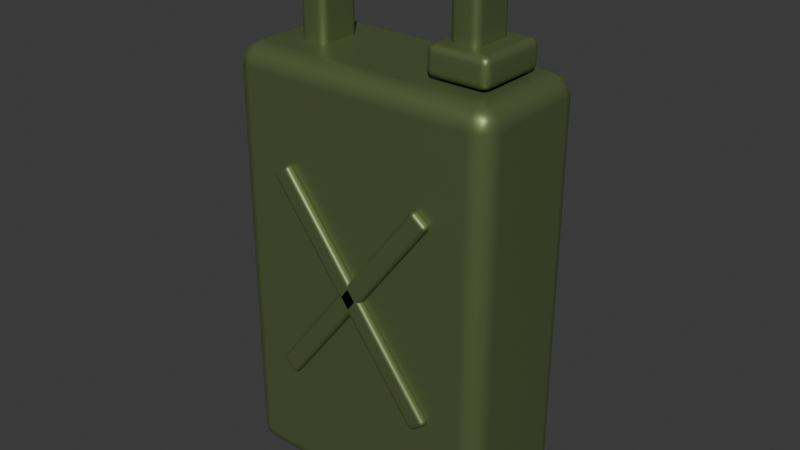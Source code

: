 # Source: FuelCan.blend  (saved by Blender 4.3.34; exported with 4.5.12 LTS)
import bpy
from mathutils import Matrix  # noqa: F401  (used for matrix-valued properties, if any)

bpy.ops.wm.read_factory_settings(use_empty=True)
scene = bpy.context.scene
scene.name = 'Scene'

# ---- collections
col_collection = bpy.data.collections.new('Collection'); scene.collection.children.link(col_collection)

# ---- materials (node trees are filled in below, after node groups)
mat_paintedolive = bpy.data.materials.new('PaintedOlive')
mat_paintedolive.diffuse_color = (0.19, 0.24, 0.1, 1.0)

# ---- material node trees
mat_paintedolive.use_nodes = True; mat_paintedolive.node_tree.nodes.clear()
_N = mat_paintedolive.node_tree.nodes; _L = mat_paintedolive.node_tree.links
n0 = _N.new('ShaderNodeBsdfPrincipled'); n0.name = 'Principled BSDF'; n0.location = (10, 300)
n0.inputs[0].default_value = (0.19, 0.24, 0.1, 1.0)
n0.inputs[1].default_value = 0.65
n0.inputs[2].default_value = 0.48
n1 = _N.new('ShaderNodeOutputMaterial'); n1.name = 'Material Output'; n1.location = (300, 300)
_L.new(n0.outputs[0], n1.inputs[0])
n1.is_active_output = True

# ---- world
world_world = bpy.data.worlds.new('World'); scene.world = world_world
world_world.use_nodes = True; world_world.node_tree.nodes.clear()
_N = world_world.node_tree.nodes; _L = world_world.node_tree.links
n0 = _N.new('ShaderNodeOutputWorld'); n0.name = 'World Output'; n0.location = (300, 300)
n1 = _N.new('ShaderNodeBackground'); n1.name = 'Background'; n1.location = (10, 300)
n1.inputs[0].default_value = (0.05088, 0.05088, 0.05088, 1.0)
_L.new(n1.outputs[0], n0.inputs[0])
n0.is_active_output = True
world_world.color = (0.05088, 0.05088, 0.05088)
world_world.sun_shadow_jitter_overblur = 0.0

# ---- meshes
me_cube_001 = bpy.data.meshes.new('Cube.001')
me_cube_001.from_pydata([(-0.17, -0.08, -0.265), (-0.17, -0.08, 0.265), (-0.17, 0.08, -0.265), (-0.17, 0.08, 0.265), (0.17, -0.08, -0.265), (0.17, -0.08, 0.265), (0.17, 0.08, -0.265), (0.17, 0.08, 0.265)], [], [(0, 1, 3, 2), (2, 3, 7, 6), (6, 7, 5, 4), (4, 5, 1, 0), (2, 6, 4, 0), (7, 3, 1, 5)])
_uv = me_cube_001.uv_layers.new(name='UVMap')
_uv.uv.foreach_set('vector', [0.375, 0.0, 0.625, 0.0, 0.625, 0.25, 0.375, 0.25, 0.375, 0.25, 0.625, 0.25, 0.625, 0.5, 0.375, 0.5, 0.375, 0.5, 0.625, 0.5, 0.625, 0.75, 0.375, 0.75, 0.375, 0.75, 0.625, 0.75, 0.625, 1.0, 0.375, 1.0, 0.125, 0.5, 0.375, 0.5, 0.375, 0.75, 0.125, 0.75, 0.625, 0.5, 0.875, 0.5, 0.875, 0.75, 0.625, 0.75])
me_cube_001.materials.append(mat_paintedolive)
me_cube_001.update()
me_cube_002 = bpy.data.meshes.new('Cube.002')
me_cube_002.from_pydata([(-0.0175, -0.0275, -0.065), (-0.0175, -0.0275, 0.065), (-0.0175, 0.0275, -0.065), (-0.0175, 0.0275, 0.065), (0.0175, -0.0275, -0.065), (0.0175, -0.0275, 0.065), (0.0175, 0.0275, -0.065), (0.0175, 0.0275, 0.065)], [], [(0, 1, 3, 2), (2, 3, 7, 6), (6, 7, 5, 4), (4, 5, 1, 0), (2, 6, 4, 0), (7, 3, 1, 5)])
_uv = me_cube_002.uv_layers.new(name='UVMap')
_uv.uv.foreach_set('vector', [0.375, 0.0, 0.625, 0.0, 0.625, 0.25, 0.375, 0.25, 0.375, 0.25, 0.625, 0.25, 0.625, 0.5, 0.375, 0.5, 0.375, 0.5, 0.625, 0.5, 0.625, 0.75, 0.375, 0.75, 0.375, 0.75, 0.625, 0.75, 0.625, 1.0, 0.375, 1.0, 0.125, 0.5, 0.375, 0.5, 0.375, 0.75, 0.125, 0.75, 0.625, 0.5, 0.875, 0.5, 0.875, 0.75, 0.625, 0.75])
me_cube_002.materials.append(mat_paintedolive)
me_cube_002.update()
me_cube_003 = bpy.data.meshes.new('Cube.003')
me_cube_003.from_pydata([(-0.0175, -0.0275, -0.065), (-0.0175, -0.0275, 0.065), (-0.0175, 0.0275, -0.065), (-0.0175, 0.0275, 0.065), (0.0175, -0.0275, -0.065), (0.0175, -0.0275, 0.065), (0.0175, 0.0275, -0.065), (0.0175, 0.0275, 0.065)], [], [(0, 1, 3, 2), (2, 3, 7, 6), (6, 7, 5, 4), (4, 5, 1, 0), (2, 6, 4, 0), (7, 3, 1, 5)])
_uv = me_cube_003.uv_layers.new(name='UVMap')
_uv.uv.foreach_set('vector', [0.375, 0.0, 0.625, 0.0, 0.625, 0.25, 0.375, 0.25, 0.375, 0.25, 0.625, 0.25, 0.625, 0.5, 0.375, 0.5, 0.375, 0.5, 0.625, 0.5, 0.625, 0.75, 0.375, 0.75, 0.375, 0.75, 0.625, 0.75, 0.625, 1.0, 0.375, 1.0, 0.125, 0.5, 0.375, 0.5, 0.375, 0.75, 0.125, 0.75, 0.625, 0.5, 0.875, 0.5, 0.875, 0.75, 0.625, 0.75])
me_cube_003.materials.append(mat_paintedolive)
me_cube_003.update()
me_cube_004 = bpy.data.meshes.new('Cube.004')
me_cube_004.from_pydata([(-0.115, -0.0275, -0.0175), (-0.115, -0.0275, 0.0175), (-0.115, 0.0275, -0.0175), (-0.115, 0.0275, 0.0175), (0.115, -0.0275, -0.0175), (0.115, -0.0275, 0.0175), (0.115, 0.0275, -0.0175), (0.115, 0.0275, 0.0175)], [], [(0, 1, 3, 2), (2, 3, 7, 6), (6, 7, 5, 4), (4, 5, 1, 0), (2, 6, 4, 0), (7, 3, 1, 5)])
_uv = me_cube_004.uv_layers.new(name='UVMap')
_uv.uv.foreach_set('vector', [0.375, 0.0, 0.625, 0.0, 0.625, 0.25, 0.375, 0.25, 0.375, 0.25, 0.625, 0.25, 0.625, 0.5, 0.375, 0.5, 0.375, 0.5, 0.625, 0.5, 0.625, 0.75, 0.375, 0.75, 0.375, 0.75, 0.625, 0.75, 0.625, 1.0, 0.375, 1.0, 0.125, 0.5, 0.375, 0.5, 0.375, 0.75, 0.125, 0.75, 0.625, 0.5, 0.875, 0.5, 0.875, 0.75, 0.625, 0.75])
me_cube_004.materials.append(mat_paintedolive)
me_cube_004.update()
me_cube_005 = bpy.data.meshes.new('Cube.005')
me_cube_005.from_pydata([(-0.0375, -0.045, -0.0175), (-0.0375, -0.045, 0.0175), (-0.0375, 0.045, -0.0175), (-0.0375, 0.045, 0.0175), (0.0375, -0.045, -0.0175), (0.0375, -0.045, 0.0175), (0.0375, 0.045, -0.0175), (0.0375, 0.045, 0.0175)], [], [(0, 1, 3, 2), (2, 3, 7, 6), (6, 7, 5, 4), (4, 5, 1, 0), (2, 6, 4, 0), (7, 3, 1, 5)])
_uv = me_cube_005.uv_layers.new(name='UVMap')
_uv.uv.foreach_set('vector', [0.375, 0.0, 0.625, 0.0, 0.625, 0.25, 0.375, 0.25, 0.375, 0.25, 0.625, 0.25, 0.625, 0.5, 0.375, 0.5, 0.375, 0.5, 0.625, 0.5, 0.625, 0.75, 0.375, 0.75, 0.375, 0.75, 0.625, 0.75, 0.625, 1.0, 0.375, 1.0, 0.125, 0.5, 0.375, 0.5, 0.375, 0.75, 0.125, 0.75, 0.625, 0.5, 0.875, 0.5, 0.875, 0.75, 0.625, 0.75])
me_cube_005.materials.append(mat_paintedolive)
me_cube_005.update()
me_cube_006 = bpy.data.meshes.new('Cube.006')
me_cube_006.from_pydata([(-0.0125, -0.006, -0.16), (-0.0125, -0.006, 0.16), (-0.0125, 0.006, -0.16), (-0.0125, 0.006, 0.16), (0.0125, -0.006, -0.16), (0.0125, -0.006, 0.16), (0.0125, 0.006, -0.16), (0.0125, 0.006, 0.16)], [], [(0, 1, 3, 2), (2, 3, 7, 6), (6, 7, 5, 4), (4, 5, 1, 0), (2, 6, 4, 0), (7, 3, 1, 5)])
_uv = me_cube_006.uv_layers.new(name='UVMap')
_uv.uv.foreach_set('vector', [0.375, 0.0, 0.625, 0.0, 0.625, 0.25, 0.375, 0.25, 0.375, 0.25, 0.625, 0.25, 0.625, 0.5, 0.375, 0.5, 0.375, 0.5, 0.625, 0.5, 0.625, 0.75, 0.375, 0.75, 0.375, 0.75, 0.625, 0.75, 0.625, 1.0, 0.375, 1.0, 0.125, 0.5, 0.375, 0.5, 0.375, 0.75, 0.125, 0.75, 0.625, 0.5, 0.875, 0.5, 0.875, 0.75, 0.625, 0.75])
me_cube_006.materials.append(mat_paintedolive)
me_cube_006.update()
me_cube_007 = bpy.data.meshes.new('Cube.007')
me_cube_007.from_pydata([(-0.0125, -0.006, -0.16), (-0.0125, -0.006, 0.16), (-0.0125, 0.006, -0.16), (-0.0125, 0.006, 0.16), (0.0125, -0.006, -0.16), (0.0125, -0.006, 0.16), (0.0125, 0.006, -0.16), (0.0125, 0.006, 0.16)], [], [(0, 1, 3, 2), (2, 3, 7, 6), (6, 7, 5, 4), (4, 5, 1, 0), (2, 6, 4, 0), (7, 3, 1, 5)])
_uv = me_cube_007.uv_layers.new(name='UVMap')
_uv.uv.foreach_set('vector', [0.375, 0.0, 0.625, 0.0, 0.625, 0.25, 0.375, 0.25, 0.375, 0.25, 0.625, 0.25, 0.625, 0.5, 0.375, 0.5, 0.375, 0.5, 0.625, 0.5, 0.625, 0.75, 0.375, 0.75, 0.375, 0.75, 0.625, 0.75, 0.625, 1.0, 0.375, 1.0, 0.125, 0.5, 0.375, 0.5, 0.375, 0.75, 0.125, 0.75, 0.625, 0.5, 0.875, 0.5, 0.875, 0.75, 0.625, 0.75])
me_cube_007.materials.append(mat_paintedolive)
me_cube_007.update()
me_cube_008 = bpy.data.meshes.new('Cube.008')
me_cube_008.from_pydata([(-0.0125, -0.006, -0.16), (-0.0125, -0.006, 0.16), (-0.0125, 0.006, -0.16), (-0.0125, 0.006, 0.16), (0.0125, -0.006, -0.16), (0.0125, -0.006, 0.16), (0.0125, 0.006, -0.16), (0.0125, 0.006, 0.16)], [], [(0, 1, 3, 2), (2, 3, 7, 6), (6, 7, 5, 4), (4, 5, 1, 0), (2, 6, 4, 0), (7, 3, 1, 5)])
_uv = me_cube_008.uv_layers.new(name='UVMap')
_uv.uv.foreach_set('vector', [0.375, 0.0, 0.625, 0.0, 0.625, 0.25, 0.375, 0.25, 0.375, 0.25, 0.625, 0.25, 0.625, 0.5, 0.375, 0.5, 0.375, 0.5, 0.625, 0.5, 0.625, 0.75, 0.375, 0.75, 0.375, 0.75, 0.625, 0.75, 0.625, 1.0, 0.375, 1.0, 0.125, 0.5, 0.375, 0.5, 0.375, 0.75, 0.125, 0.75, 0.625, 0.5, 0.875, 0.5, 0.875, 0.75, 0.625, 0.75])
me_cube_008.materials.append(mat_paintedolive)
me_cube_008.update()
me_cube_009 = bpy.data.meshes.new('Cube.009')
me_cube_009.from_pydata([(-0.0125, -0.006, -0.16), (-0.0125, -0.006, 0.16), (-0.0125, 0.006, -0.16), (-0.0125, 0.006, 0.16), (0.0125, -0.006, -0.16), (0.0125, -0.006, 0.16), (0.0125, 0.006, -0.16), (0.0125, 0.006, 0.16)], [], [(0, 1, 3, 2), (2, 3, 7, 6), (6, 7, 5, 4), (4, 5, 1, 0), (2, 6, 4, 0), (7, 3, 1, 5)])
_uv = me_cube_009.uv_layers.new(name='UVMap')
_uv.uv.foreach_set('vector', [0.375, 0.0, 0.625, 0.0, 0.625, 0.25, 0.375, 0.25, 0.375, 0.25, 0.625, 0.25, 0.625, 0.5, 0.375, 0.5, 0.375, 0.5, 0.625, 0.5, 0.625, 0.75, 0.375, 0.75, 0.375, 0.75, 0.625, 0.75, 0.625, 1.0, 0.375, 1.0, 0.125, 0.5, 0.375, 0.5, 0.375, 0.75, 0.125, 0.75, 0.625, 0.5, 0.875, 0.5, 0.875, 0.75, 0.625, 0.75])
me_cube_009.materials.append(mat_paintedolive)
me_cube_009.update()

# ---- objects
ob_canbody = bpy.data.objects.new('CanBody', me_cube_001)
ob_handleleft = bpy.data.objects.new('HandleLeft', me_cube_002)
ob_handleright = bpy.data.objects.new('HandleRight', me_cube_003)
ob_handletop = bpy.data.objects.new('HandleTop', me_cube_004)
ob_cap = bpy.data.objects.new('Cap', me_cube_005)
ob_pressedrib = bpy.data.objects.new('PressedRib', me_cube_006)
ob_pressedrib_001 = bpy.data.objects.new('PressedRib.001', me_cube_007)
ob_pressedrib_002 = bpy.data.objects.new('PressedRib.002', me_cube_008)
ob_pressedrib_003 = bpy.data.objects.new('PressedRib.003', me_cube_009)

# ---- transforms, parenting, visibility, modifiers, constraints
ob_canbody.location = (0.0, 0.0, 0.28)
_m = ob_canbody.modifiers.new('Edge bevel', 'BEVEL')
_m.width = 0.025
_m.width_pct = 0.025
_m.segments = 3
_m = ob_canbody.modifiers.new('Weighted normals', 'WEIGHTED_NORMAL')
ob_handleleft.location = (-0.1, 0.0, 0.6)
_m = ob_handleleft.modifiers.new('Edge bevel', 'BEVEL')
_m.width = 0.009
_m.width_pct = 0.009
_m.segments = 3
_m = ob_handleleft.modifiers.new('Weighted normals', 'WEIGHTED_NORMAL')
ob_handleright.location = (0.1, 0.0, 0.6)
_m = ob_handleright.modifiers.new('Edge bevel', 'BEVEL')
_m.width = 0.009
_m.width_pct = 0.009
_m.segments = 3
_m = ob_handleright.modifiers.new('Weighted normals', 'WEIGHTED_NORMAL')
ob_handletop.location = (0.0, 0.0, 0.66)
_m = ob_handletop.modifiers.new('Edge bevel', 'BEVEL')
_m.width = 0.009
_m.width_pct = 0.009
_m.segments = 3
_m = ob_handletop.modifiers.new('Weighted normals', 'WEIGHTED_NORMAL')
ob_cap.location = (0.105, 0.0, 0.565)
_m = ob_cap.modifiers.new('Edge bevel', 'BEVEL')
_m.width = 0.009
_m.width_pct = 0.009
_m.segments = 3
_m = ob_cap.modifiers.new('Weighted normals', 'WEIGHTED_NORMAL')
ob_pressedrib.location = (0.0, -0.083, 0.29)
ob_pressedrib.rotation_euler = (0.0, -0.65, 0.0)
_m = ob_pressedrib.modifiers.new('Edge bevel', 'BEVEL')
_m.width = 0.005
_m.width_pct = 0.005
_m.segments = 3
_m = ob_pressedrib.modifiers.new('Weighted normals', 'WEIGHTED_NORMAL')
ob_pressedrib_001.location = (0.0, -0.083, 0.29)
ob_pressedrib_001.rotation_euler = (0.0, 0.65, 0.0)
_m = ob_pressedrib_001.modifiers.new('Edge bevel', 'BEVEL')
_m.width = 0.005
_m.width_pct = 0.005
_m.segments = 3
_m = ob_pressedrib_001.modifiers.new('Weighted normals', 'WEIGHTED_NORMAL')
ob_pressedrib_002.location = (0.0, 0.083, 0.29)
ob_pressedrib_002.rotation_euler = (0.0, -0.65, 0.0)
_m = ob_pressedrib_002.modifiers.new('Edge bevel', 'BEVEL')
_m.width = 0.005
_m.width_pct = 0.005
_m.segments = 3
_m = ob_pressedrib_002.modifiers.new('Weighted normals', 'WEIGHTED_NORMAL')
ob_pressedrib_003.location = (0.0, 0.083, 0.29)
ob_pressedrib_003.rotation_euler = (0.0, 0.65, 0.0)
_m = ob_pressedrib_003.modifiers.new('Edge bevel', 'BEVEL')
_m.width = 0.005
_m.width_pct = 0.005
_m.segments = 3
_m = ob_pressedrib_003.modifiers.new('Weighted normals', 'WEIGHTED_NORMAL')

# ---- collection membership
col_collection.objects.link(ob_canbody)
col_collection.objects.link(ob_handleleft)
col_collection.objects.link(ob_handleright)
col_collection.objects.link(ob_handletop)
col_collection.objects.link(ob_cap)
col_collection.objects.link(ob_pressedrib)
col_collection.objects.link(ob_pressedrib_001)
col_collection.objects.link(ob_pressedrib_002)
col_collection.objects.link(ob_pressedrib_003)

# ---- scene / render settings (as saved in the file)
scene.frame_start = 1; scene.frame_end = 250; scene.frame_set(1)
scene.render.engine = 'BLENDER_EEVEE_NEXT'
bpy.context.view_layer.update()

# ---- added for rendering (the .blend has no active camera and no usable light): camera, sun
cam_auto = bpy.data.cameras.new('AutoCamera')
cam_auto.lens = 50.0
cam_auto.sensor_width = 36.0
cam_auto.clip_end = 1000.0
ob_auto_camera = bpy.data.objects.new('AutoCamera', cam_auto)
scene.collection.objects.link(ob_auto_camera)
ob_auto_camera.location = (0.70838, -0.850056, 0.912954)
ob_auto_camera.rotation_euler = (1.09748, -7.21219e-08, 0.694738)
scene.camera = ob_auto_camera
light_auto_sun = bpy.data.lights.new('AutoSun', 'SUN')
light_auto_sun.energy = 3.0
light_auto_sun.angle = 0.0523599
ob_auto_sun = bpy.data.objects.new('AutoSun', light_auto_sun)
scene.collection.objects.link(ob_auto_sun)
ob_auto_sun.rotation_euler = (0.872665, 0.174533, 0.523599)
bpy.context.view_layer.update()
